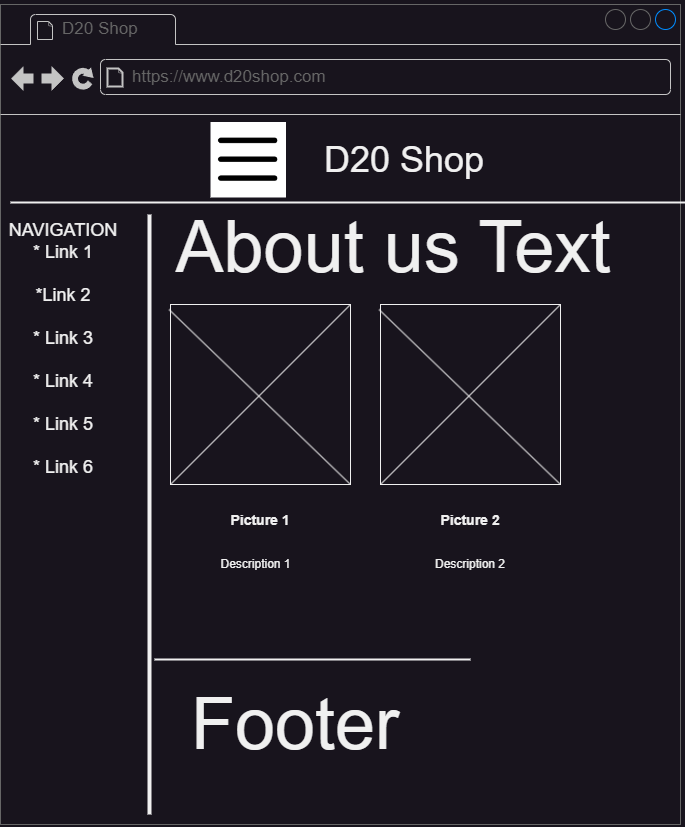

The diagram above was exported from draw.io. Its source (the exported page's mxGraphModel, read from the mxfile embedded in the PNG):
<mxGraphModel dx="8140" dy="5407" grid="1" gridSize="10" guides="1" tooltips="1" connect="1" arrows="1" fold="1" page="1" pageScale="1" pageWidth="1150" pageHeight="2000" math="0" shadow="0">
  <root>
    <mxCell id="0" />
    <mxCell id="1" parent="0" />
    <mxCell id="rUzQaNTDss84XkAoj9Mx-1" value="" style="endArrow=none;html=1;rounded=0;exitX=1;exitY=1;exitDx=0;exitDy=0;exitPerimeter=0;entryX=1;entryY=0.001;entryDx=0;entryDy=0;entryPerimeter=0;" edge="1" parent="1">
      <mxGeometry width="50" height="50" relative="1" as="geometry">
        <mxPoint x="-2250" y="-2000" as="sourcePoint" />
        <mxPoint x="-2250" y="-3998" as="targetPoint" />
      </mxGeometry>
    </mxCell>
    <mxCell id="rUzQaNTDss84XkAoj9Mx-2" value="" style="verticalLabelPosition=bottom;shadow=0;dashed=0;align=center;html=1;verticalAlign=top;strokeWidth=1;shape=mxgraph.mockup.markup.line;strokeColor=#999999;rounded=0;labelBackgroundColor=none;fillColor=#ffffff;fontFamily=Verdana;fontSize=12;fontColor=#000000;" vertex="1" parent="1">
      <mxGeometry x="-3172" y="-2010" width="922" height="20" as="geometry" />
    </mxCell>
    <mxCell id="sMrdyIwmJjnqFPnio1XD-1" value="" style="strokeWidth=1;shadow=0;dashed=0;align=center;html=1;shape=mxgraph.mockup.containers.browserWindow;rSize=0;strokeColor=#666666;mainText=,;recursiveResize=0;rounded=0;labelBackgroundColor=none;fontFamily=Verdana;fontSize=12;imageBackground=#ffffff;" vertex="1" parent="1">
      <mxGeometry x="-4660" y="-3940" width="680" height="820" as="geometry" />
    </mxCell>
    <mxCell id="sMrdyIwmJjnqFPnio1XD-2" value="D20 Shop" style="strokeWidth=1;shadow=0;dashed=0;align=center;html=1;shape=mxgraph.mockup.containers.anchor;fontSize=17;fontColor=#666666;align=left;" vertex="1" parent="sMrdyIwmJjnqFPnio1XD-1">
      <mxGeometry x="60" y="12" width="110" height="26" as="geometry" />
    </mxCell>
    <mxCell id="sMrdyIwmJjnqFPnio1XD-3" value="https://www.d20shop.com" style="strokeWidth=1;shadow=0;dashed=0;align=center;html=1;shape=mxgraph.mockup.containers.anchor;rSize=0;fontSize=17;fontColor=#666666;align=left;" vertex="1" parent="sMrdyIwmJjnqFPnio1XD-1">
      <mxGeometry x="130" y="60" width="250" height="26" as="geometry" />
    </mxCell>
    <mxCell id="sMrdyIwmJjnqFPnio1XD-4" value="" style="endArrow=none;html=1;rounded=0;" edge="1" parent="sMrdyIwmJjnqFPnio1XD-1" target="sMrdyIwmJjnqFPnio1XD-1">
      <mxGeometry width="50" height="50" relative="1" as="geometry">
        <mxPoint y="193" as="sourcePoint" />
        <mxPoint x="50" y="143" as="targetPoint" />
      </mxGeometry>
    </mxCell>
    <mxCell id="sMrdyIwmJjnqFPnio1XD-5" value="" style="line;strokeWidth=2;html=1;" vertex="1" parent="sMrdyIwmJjnqFPnio1XD-1">
      <mxGeometry x="10" y="193" width="1180" height="10" as="geometry" />
    </mxCell>
    <mxCell id="sMrdyIwmJjnqFPnio1XD-6" value="&lt;font style=&quot;font-size: 36px;&quot;&gt;D20 Shop&lt;/font&gt;" style="text;html=1;strokeColor=none;fillColor=none;align=center;verticalAlign=middle;whiteSpace=wrap;rounded=0;" vertex="1" parent="sMrdyIwmJjnqFPnio1XD-1">
      <mxGeometry x="300" y="126.75" width="207.5" height="57" as="geometry" />
    </mxCell>
    <mxCell id="sMrdyIwmJjnqFPnio1XD-7" value="" style="shape=image;html=1;verticalAlign=top;verticalLabelPosition=bottom;labelBackgroundColor=#ffffff;imageAspect=0;aspect=fixed;image=https://cdn3.iconfinder.com/data/icons/minimalisticons/28/burger-menu-1-128.png;fillColor=#FFFFFF;imageBackground=#ffffff;" vertex="1" parent="sMrdyIwmJjnqFPnio1XD-1">
      <mxGeometry x="210" y="117.5" width="75.5" height="75.5" as="geometry" />
    </mxCell>
    <mxCell id="sMrdyIwmJjnqFPnio1XD-8" value="" style="line;strokeWidth=4;direction=south;html=1;perimeter=backbonePerimeter;points=[];outlineConnect=0;" vertex="1" parent="sMrdyIwmJjnqFPnio1XD-1">
      <mxGeometry x="144" y="210" width="10" height="600" as="geometry" />
    </mxCell>
    <mxCell id="sMrdyIwmJjnqFPnio1XD-9" value="&lt;font style=&quot;font-size: 18px;&quot;&gt;NAVIGATION&lt;br&gt;* Link 1&lt;br&gt;&lt;br&gt;*Link 2&lt;br&gt;&lt;br&gt;* Link 3&lt;br&gt;&lt;br&gt;* Link 4&lt;br&gt;&lt;br&gt;* Link 5&lt;br&gt;&lt;br&gt;* Link 6&lt;/font&gt;" style="text;html=1;strokeColor=none;fillColor=none;align=center;verticalAlign=middle;whiteSpace=wrap;rounded=0;" vertex="1" parent="sMrdyIwmJjnqFPnio1XD-1">
      <mxGeometry x="10" y="330" width="106" height="30" as="geometry" />
    </mxCell>
    <mxCell id="sMrdyIwmJjnqFPnio1XD-10" value="&lt;span style=&quot;font-size: 72px;&quot;&gt;About us Text&lt;/span&gt;" style="text;html=1;strokeColor=none;fillColor=none;align=center;verticalAlign=middle;whiteSpace=wrap;rounded=0;" vertex="1" parent="sMrdyIwmJjnqFPnio1XD-1">
      <mxGeometry x="-20" y="203" width="826" height="80" as="geometry" />
    </mxCell>
    <mxCell id="sMrdyIwmJjnqFPnio1XD-11" value="&lt;font style=&quot;font-size: 14px;&quot;&gt;&lt;b&gt;&lt;br&gt;&lt;br&gt;&lt;br&gt;&lt;br&gt;&lt;br&gt;&lt;br&gt;&lt;br&gt;&lt;br&gt;&lt;br&gt;&lt;br&gt;&lt;br&gt;&lt;br&gt;&lt;br&gt;&lt;br&gt;&lt;br&gt;Picture 2&lt;/b&gt;&lt;/font&gt;" style="whiteSpace=wrap;html=1;aspect=fixed;" vertex="1" parent="sMrdyIwmJjnqFPnio1XD-1">
      <mxGeometry x="380" y="300" width="180" height="180" as="geometry" />
    </mxCell>
    <mxCell id="sMrdyIwmJjnqFPnio1XD-12" value="" style="endArrow=none;html=1;rounded=0;entryX=1;entryY=0;entryDx=0;entryDy=0;exitX=0;exitY=1;exitDx=0;exitDy=0;" edge="1" parent="sMrdyIwmJjnqFPnio1XD-1" source="sMrdyIwmJjnqFPnio1XD-11" target="sMrdyIwmJjnqFPnio1XD-11">
      <mxGeometry width="50" height="50" relative="1" as="geometry">
        <mxPoint x="584" y="560" as="sourcePoint" />
        <mxPoint x="634" y="510" as="targetPoint" />
      </mxGeometry>
    </mxCell>
    <mxCell id="sMrdyIwmJjnqFPnio1XD-13" value="" style="endArrow=none;html=1;rounded=0;entryX=-0.008;entryY=0.028;entryDx=0;entryDy=0;exitX=1;exitY=1;exitDx=0;exitDy=0;entryPerimeter=0;" edge="1" parent="sMrdyIwmJjnqFPnio1XD-1" source="sMrdyIwmJjnqFPnio1XD-11" target="sMrdyIwmJjnqFPnio1XD-11">
      <mxGeometry width="50" height="50" relative="1" as="geometry">
        <mxPoint x="447" y="704" as="sourcePoint" />
        <mxPoint x="761" y="390" as="targetPoint" />
      </mxGeometry>
    </mxCell>
    <mxCell id="sMrdyIwmJjnqFPnio1XD-14" value="" style="line;strokeWidth=2;html=1;" vertex="1" parent="sMrdyIwmJjnqFPnio1XD-1">
      <mxGeometry x="154" y="650" width="316" height="10" as="geometry" />
    </mxCell>
    <mxCell id="sMrdyIwmJjnqFPnio1XD-15" value="&lt;font style=&quot;font-size: 72px;&quot;&gt;Footer&lt;/font&gt;" style="text;html=1;strokeColor=none;fillColor=none;align=center;verticalAlign=middle;whiteSpace=wrap;rounded=0;" vertex="1" parent="sMrdyIwmJjnqFPnio1XD-1">
      <mxGeometry x="170" y="680" width="250" height="80" as="geometry" />
    </mxCell>
    <mxCell id="sMrdyIwmJjnqFPnio1XD-16" value="&lt;font style=&quot;font-size: 14px;&quot;&gt;&lt;br&gt;&lt;br&gt;&lt;br&gt;&lt;br&gt;&lt;br&gt;&lt;br&gt;&lt;br&gt;&lt;br&gt;&lt;br&gt;&lt;br&gt;&lt;br&gt;&lt;br&gt;&lt;br&gt;&lt;br&gt;&lt;br&gt;&lt;b&gt;Picture 1&lt;/b&gt;&lt;/font&gt;" style="whiteSpace=wrap;html=1;aspect=fixed;" vertex="1" parent="sMrdyIwmJjnqFPnio1XD-1">
      <mxGeometry x="170" y="300" width="180" height="180" as="geometry" />
    </mxCell>
    <mxCell id="sMrdyIwmJjnqFPnio1XD-17" value="" style="endArrow=none;html=1;rounded=0;entryX=1;entryY=0;entryDx=0;entryDy=0;exitX=0;exitY=1;exitDx=0;exitDy=0;" edge="1" parent="sMrdyIwmJjnqFPnio1XD-1" source="sMrdyIwmJjnqFPnio1XD-16" target="sMrdyIwmJjnqFPnio1XD-16">
      <mxGeometry width="50" height="50" relative="1" as="geometry">
        <mxPoint x="594" y="570" as="sourcePoint" />
        <mxPoint x="644" y="520" as="targetPoint" />
      </mxGeometry>
    </mxCell>
    <mxCell id="sMrdyIwmJjnqFPnio1XD-18" value="" style="endArrow=none;html=1;rounded=0;entryX=-0.008;entryY=0.028;entryDx=0;entryDy=0;exitX=1;exitY=1;exitDx=0;exitDy=0;entryPerimeter=0;" edge="1" parent="sMrdyIwmJjnqFPnio1XD-1" source="sMrdyIwmJjnqFPnio1XD-16" target="sMrdyIwmJjnqFPnio1XD-16">
      <mxGeometry width="50" height="50" relative="1" as="geometry">
        <mxPoint x="457" y="714" as="sourcePoint" />
        <mxPoint x="771" y="400" as="targetPoint" />
      </mxGeometry>
    </mxCell>
    <mxCell id="sMrdyIwmJjnqFPnio1XD-19" value="&lt;font style=&quot;font-size: 12px;&quot;&gt;Description 1&lt;/font&gt;" style="text;html=1;strokeColor=none;fillColor=none;align=center;verticalAlign=middle;whiteSpace=wrap;rounded=0;" vertex="1" parent="sMrdyIwmJjnqFPnio1XD-1">
      <mxGeometry x="114.5" y="520" width="281" height="80" as="geometry" />
    </mxCell>
    <mxCell id="sMrdyIwmJjnqFPnio1XD-20" value="&lt;font style=&quot;font-size: 12px;&quot;&gt;Description 2&lt;/font&gt;" style="text;html=1;strokeColor=none;fillColor=none;align=center;verticalAlign=middle;whiteSpace=wrap;rounded=0;" vertex="1" parent="sMrdyIwmJjnqFPnio1XD-1">
      <mxGeometry x="359" y="545" width="222" height="30" as="geometry" />
    </mxCell>
  </root>
</mxGraphModel>